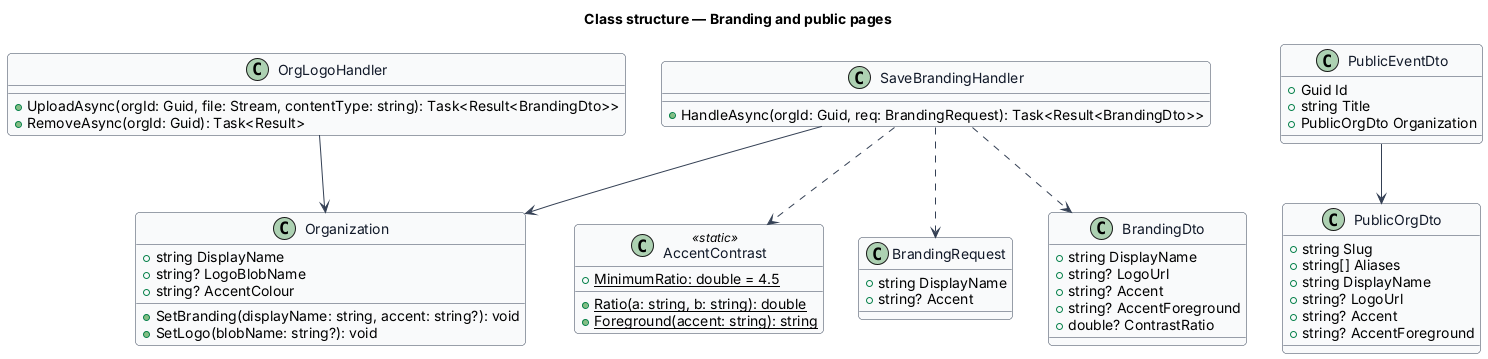

The diagram above was rendered by PlantUML. Its source (embedded in the PNG):
@startuml
skinparam backgroundColor #FFFFFF
skinparam shadowing false
skinparam roundcorner 8
skinparam defaultFontName Arial
skinparam ArrowColor #344054
skinparam class {
  BorderColor #344054
  FontColor #101828
  BackgroundColor #F9FAFB
}
title Class structure — Branding and public pages
class Organization {
  +string DisplayName
  +string? LogoBlobName
  +string? AccentColour
  +SetBranding(displayName: string, accent: string?): void
  +SetLogo(blobName: string?): void
}
class AccentContrast <<static>> {
  +{static} Ratio(a: string, b: string): double
  +{static} Foreground(accent: string): string
  +{static} MinimumRatio: double = 4.5
}
class SaveBrandingHandler {
  +HandleAsync(orgId: Guid, req: BrandingRequest): Task<Result<BrandingDto>>
}
class OrgLogoHandler {
  +UploadAsync(orgId: Guid, file: Stream, contentType: string): Task<Result<BrandingDto>>
  +RemoveAsync(orgId: Guid): Task<Result>
}
class BrandingRequest {
  +string DisplayName
  +string? Accent
}
class BrandingDto {
  +string DisplayName
  +string? LogoUrl
  +string? Accent
  +string? AccentForeground
  +double? ContrastRatio
}
class PublicEventDto {
  +Guid Id
  +string Title
  +PublicOrgDto Organization
}
class PublicOrgDto {
  +string Slug
  +string[] Aliases
  +string DisplayName
  +string? LogoUrl
  +string? Accent
  +string? AccentForeground
}
SaveBrandingHandler ..> AccentContrast
SaveBrandingHandler --> Organization
OrgLogoHandler --> Organization
SaveBrandingHandler ..> BrandingRequest
SaveBrandingHandler ..> BrandingDto
PublicEventDto --> PublicOrgDto
@enduml